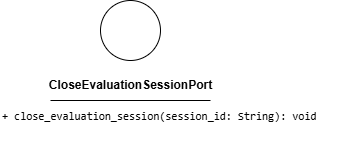

The diagram above was exported from draw.io. Its source (the exported page's mxGraphModel, read from the mxfile embedded in the PNG):
<mxGraphModel dx="203" dy="562" grid="1" gridSize="10" guides="1" tooltips="1" connect="1" arrows="1" fold="1" page="1" pageScale="1" pageWidth="850" pageHeight="1100" math="0" shadow="0">
  <root>
    <mxCell id="0" />
    <mxCell id="1" parent="0" />
    <mxCell id="2" value="&lt;div style=&quot;font-family: Consolas, &amp;quot;Courier New&amp;quot;, monospace; font-weight: normal; line-height: 19px; white-space: pre;&quot;&gt;&lt;div style=&quot;&quot;&gt;&lt;span style=&quot;background-color: rgb(255, 255, 255);&quot;&gt;&lt;font style=&quot;color: rgb(0, 0, 0); font-size: 11px;&quot;&gt;+ close_evaluation_session(session_id: String): void&lt;/font&gt;&lt;/span&gt;&lt;/div&gt;&lt;/div&gt;" style="text;whiteSpace=wrap;html=1;" parent="1" vertex="1">
      <mxGeometry x="80" y="250" width="360" height="40" as="geometry" />
    </mxCell>
    <mxCell id="3" value="" style="ellipse;whiteSpace=wrap;html=1;aspect=fixed;" parent="1" vertex="1">
      <mxGeometry x="180" y="150" width="60" height="60" as="geometry" />
    </mxCell>
    <mxCell id="4" value="&lt;b&gt;CloseEvaluationSessionPort&lt;/b&gt;" style="text;html=1;align=center;verticalAlign=middle;resizable=0;points=[];autosize=1;strokeColor=none;fillColor=none;" parent="1" vertex="1">
      <mxGeometry x="115" y="220" width="190" height="30" as="geometry" />
    </mxCell>
    <mxCell id="5" value="" style="endArrow=none;html=1;" parent="1" edge="1">
      <mxGeometry width="50" height="50" relative="1" as="geometry">
        <mxPoint x="130" y="250" as="sourcePoint" />
        <mxPoint x="290" y="250" as="targetPoint" />
        <Array as="points">
          <mxPoint x="210" y="250" />
        </Array>
      </mxGeometry>
    </mxCell>
  </root>
</mxGraphModel>